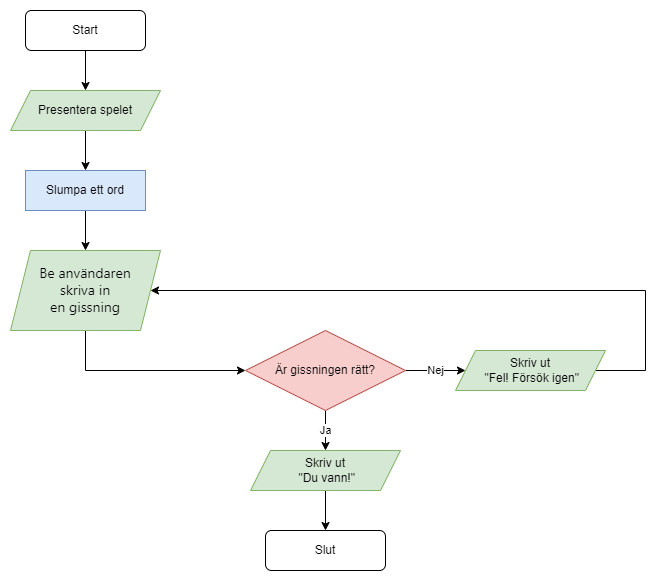

The diagram above was exported from draw.io. Its source (the exported page's mxGraphModel, read from the mxfile embedded in the PNG):
<mxGraphModel dx="794" dy="661" grid="1" gridSize="10" guides="1" tooltips="1" connect="1" arrows="1" fold="1" page="1" pageScale="1" pageWidth="827" pageHeight="1169" math="0" shadow="0">
  <root>
    <mxCell id="WIyWlLk6GJQsqaUBKTNV-0" />
    <mxCell id="WIyWlLk6GJQsqaUBKTNV-1" parent="WIyWlLk6GJQsqaUBKTNV-0" />
    <mxCell id="RP0YCyE4M2z3ib_irv6q-4" value="" style="edgeStyle=orthogonalEdgeStyle;rounded=0;orthogonalLoop=1;jettySize=auto;html=1;" edge="1" parent="WIyWlLk6GJQsqaUBKTNV-1" source="RP0YCyE4M2z3ib_irv6q-1" target="RP0YCyE4M2z3ib_irv6q-3">
      <mxGeometry relative="1" as="geometry" />
    </mxCell>
    <mxCell id="RP0YCyE4M2z3ib_irv6q-1" value="Start" style="rounded=1;whiteSpace=wrap;html=1;" vertex="1" parent="WIyWlLk6GJQsqaUBKTNV-1">
      <mxGeometry x="100" y="40" width="120" height="40" as="geometry" />
    </mxCell>
    <mxCell id="RP0YCyE4M2z3ib_irv6q-2" value="Slut" style="rounded=1;whiteSpace=wrap;html=1;" vertex="1" parent="WIyWlLk6GJQsqaUBKTNV-1">
      <mxGeometry x="340" y="560" width="120" height="40" as="geometry" />
    </mxCell>
    <mxCell id="RP0YCyE4M2z3ib_irv6q-17" value="" style="edgeStyle=orthogonalEdgeStyle;rounded=0;orthogonalLoop=1;jettySize=auto;html=1;" edge="1" parent="WIyWlLk6GJQsqaUBKTNV-1" source="RP0YCyE4M2z3ib_irv6q-3" target="RP0YCyE4M2z3ib_irv6q-16">
      <mxGeometry relative="1" as="geometry" />
    </mxCell>
    <mxCell id="RP0YCyE4M2z3ib_irv6q-3" value="Presentera spelet" style="shape=parallelogram;perimeter=parallelogramPerimeter;whiteSpace=wrap;html=1;fixedSize=1;fillColor=#d5e8d4;strokeColor=#82b366;" vertex="1" parent="WIyWlLk6GJQsqaUBKTNV-1">
      <mxGeometry x="85" y="120" width="150" height="40" as="geometry" />
    </mxCell>
    <mxCell id="RP0YCyE4M2z3ib_irv6q-8" value="" style="edgeStyle=orthogonalEdgeStyle;rounded=0;orthogonalLoop=1;jettySize=auto;html=1;" edge="1" parent="WIyWlLk6GJQsqaUBKTNV-1" source="RP0YCyE4M2z3ib_irv6q-5" target="RP0YCyE4M2z3ib_irv6q-7">
      <mxGeometry relative="1" as="geometry">
        <Array as="points">
          <mxPoint x="160" y="400" />
        </Array>
      </mxGeometry>
    </mxCell>
    <mxCell id="RP0YCyE4M2z3ib_irv6q-5" value="&lt;span style=&quot;font-family: -apple-system, BlinkMacSystemFont, &amp;quot;Segoe WPC&amp;quot;, &amp;quot;Segoe UI&amp;quot;, system-ui, Ubuntu, &amp;quot;Droid Sans&amp;quot;, sans-serif; font-size: 14px; text-align: start; background-color: initial;&quot;&gt;Be användaren &lt;br&gt;skriva in &lt;br&gt;en gissning&lt;/span&gt;" style="shape=parallelogram;perimeter=parallelogramPerimeter;whiteSpace=wrap;html=1;fixedSize=1;fillColor=#d5e8d4;strokeColor=#82b366;" vertex="1" parent="WIyWlLk6GJQsqaUBKTNV-1">
      <mxGeometry x="85" y="280" width="150" height="80" as="geometry" />
    </mxCell>
    <mxCell id="RP0YCyE4M2z3ib_irv6q-11" value="Nej" style="edgeStyle=orthogonalEdgeStyle;rounded=0;orthogonalLoop=1;jettySize=auto;html=1;" edge="1" parent="WIyWlLk6GJQsqaUBKTNV-1" source="RP0YCyE4M2z3ib_irv6q-7" target="RP0YCyE4M2z3ib_irv6q-10">
      <mxGeometry relative="1" as="geometry" />
    </mxCell>
    <mxCell id="RP0YCyE4M2z3ib_irv6q-12" value="Ja" style="edgeStyle=orthogonalEdgeStyle;rounded=0;orthogonalLoop=1;jettySize=auto;html=1;" edge="1" parent="WIyWlLk6GJQsqaUBKTNV-1" source="RP0YCyE4M2z3ib_irv6q-7" target="RP0YCyE4M2z3ib_irv6q-9">
      <mxGeometry relative="1" as="geometry" />
    </mxCell>
    <mxCell id="RP0YCyE4M2z3ib_irv6q-7" value="Är gissningen rätt?" style="rhombus;whiteSpace=wrap;html=1;fillColor=#f8cecc;strokeColor=#b85450;" vertex="1" parent="WIyWlLk6GJQsqaUBKTNV-1">
      <mxGeometry x="320" y="360" width="160" height="80" as="geometry" />
    </mxCell>
    <mxCell id="RP0YCyE4M2z3ib_irv6q-14" value="" style="edgeStyle=orthogonalEdgeStyle;rounded=0;orthogonalLoop=1;jettySize=auto;html=1;" edge="1" parent="WIyWlLk6GJQsqaUBKTNV-1" source="RP0YCyE4M2z3ib_irv6q-9" target="RP0YCyE4M2z3ib_irv6q-2">
      <mxGeometry relative="1" as="geometry" />
    </mxCell>
    <mxCell id="RP0YCyE4M2z3ib_irv6q-9" value="Skriv ut&lt;br&gt;&amp;nbsp;&quot;Du vann!&quot;" style="shape=parallelogram;perimeter=parallelogramPerimeter;whiteSpace=wrap;html=1;fixedSize=1;fillColor=#d5e8d4;strokeColor=#82b366;" vertex="1" parent="WIyWlLk6GJQsqaUBKTNV-1">
      <mxGeometry x="325" y="480" width="150" height="40" as="geometry" />
    </mxCell>
    <mxCell id="RP0YCyE4M2z3ib_irv6q-13" style="edgeStyle=orthogonalEdgeStyle;rounded=0;orthogonalLoop=1;jettySize=auto;html=1;entryX=1;entryY=0.5;entryDx=0;entryDy=0;" edge="1" parent="WIyWlLk6GJQsqaUBKTNV-1" source="RP0YCyE4M2z3ib_irv6q-10" target="RP0YCyE4M2z3ib_irv6q-5">
      <mxGeometry relative="1" as="geometry">
        <Array as="points">
          <mxPoint x="720" y="400" />
          <mxPoint x="720" y="320" />
        </Array>
      </mxGeometry>
    </mxCell>
    <mxCell id="RP0YCyE4M2z3ib_irv6q-10" value="Skriv ut&lt;br&gt;&amp;nbsp;&quot;Fel! Försök igen&quot;" style="shape=parallelogram;perimeter=parallelogramPerimeter;whiteSpace=wrap;html=1;fixedSize=1;fillColor=#d5e8d4;strokeColor=#82b366;" vertex="1" parent="WIyWlLk6GJQsqaUBKTNV-1">
      <mxGeometry x="530" y="380" width="150" height="40" as="geometry" />
    </mxCell>
    <mxCell id="RP0YCyE4M2z3ib_irv6q-18" value="" style="edgeStyle=orthogonalEdgeStyle;rounded=0;orthogonalLoop=1;jettySize=auto;html=1;" edge="1" parent="WIyWlLk6GJQsqaUBKTNV-1" source="RP0YCyE4M2z3ib_irv6q-16" target="RP0YCyE4M2z3ib_irv6q-5">
      <mxGeometry relative="1" as="geometry" />
    </mxCell>
    <mxCell id="RP0YCyE4M2z3ib_irv6q-16" value="Slumpa ett ord" style="whiteSpace=wrap;html=1;fillColor=#dae8fc;strokeColor=#6c8ebf;" vertex="1" parent="WIyWlLk6GJQsqaUBKTNV-1">
      <mxGeometry x="100" y="200" width="120" height="40" as="geometry" />
    </mxCell>
  </root>
</mxGraphModel>